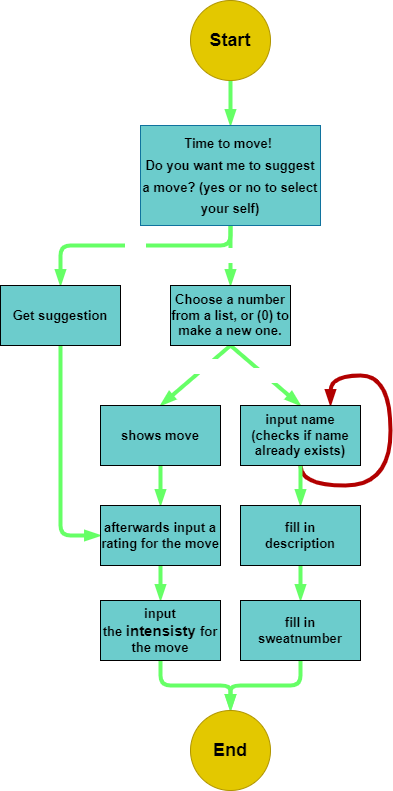

The diagram above was exported from draw.io. Its source (the exported page's mxGraphModel, read from the mxfile embedded in the PNG):
<mxGraphModel dx="1216" dy="802" grid="1" gridSize="10" guides="1" tooltips="1" connect="1" arrows="1" fold="1" page="1" pageScale="1" pageWidth="850" pageHeight="1100" math="0" shadow="0">
  <root>
    <mxCell id="0" />
    <mxCell id="1" parent="0" />
    <mxCell id="8" style="edgeStyle=none;html=1;exitX=0.5;exitY=1;exitDx=0;exitDy=0;entryX=0.5;entryY=0;entryDx=0;entryDy=0;fontSize=18;strokeColor=#66FF66;strokeWidth=4;endArrow=blockThin;endFill=1;" edge="1" parent="1" source="7" target="9">
      <mxGeometry relative="1" as="geometry">
        <mxPoint x="410" y="240" as="targetPoint" />
      </mxGeometry>
    </mxCell>
    <mxCell id="7" value="&lt;b&gt;&lt;font style=&quot;font-size: 18px;&quot;&gt;Start&lt;/font&gt;&lt;/b&gt;" style="ellipse;whiteSpace=wrap;html=1;aspect=fixed;fillColor=#e3c800;fontColor=#000000;strokeColor=#B09500;" vertex="1" parent="1">
      <mxGeometry x="360" y="100" width="80" height="80" as="geometry" />
    </mxCell>
    <mxCell id="11" value="&lt;font color=&quot;#ffffff&quot;&gt;no&lt;/font&gt;" style="edgeStyle=none;html=1;exitX=0.5;exitY=1;exitDx=0;exitDy=0;entryX=0.5;entryY=0;entryDx=0;entryDy=0;strokeColor=#66FF66;strokeWidth=4;fontSize=13;fontColor=#000000;endArrow=blockThin;endFill=1;" edge="1" parent="1" source="9" target="10">
      <mxGeometry relative="1" as="geometry" />
    </mxCell>
    <mxCell id="14" value="&lt;font color=&quot;#ffffff&quot;&gt;yes&lt;/font&gt;" style="edgeStyle=orthogonalEdgeStyle;html=1;exitX=0.5;exitY=1;exitDx=0;exitDy=0;entryX=0.5;entryY=0;entryDx=0;entryDy=0;strokeColor=#66FF66;strokeWidth=4;fontSize=13;fontColor=#000000;endArrow=blockThin;endFill=1;" edge="1" parent="1" source="9" target="13">
      <mxGeometry relative="1" as="geometry">
        <Array as="points">
          <mxPoint x="400" y="345" />
          <mxPoint x="230" y="345" />
        </Array>
      </mxGeometry>
    </mxCell>
    <mxCell id="9" value="&lt;span style=&quot;font-size: 13px;&quot;&gt;&lt;font color=&quot;#000000&quot;&gt;&lt;b&gt;Time to move!&amp;nbsp;&lt;br&gt;Do you want me to suggest a move? (yes or no to select your self)&lt;/b&gt;&lt;/font&gt;&lt;br&gt;&lt;/span&gt;" style="rounded=0;whiteSpace=wrap;html=1;fontSize=18;fillColor=#6CCCCC;strokeColor=#10739e;" vertex="1" parent="1">
      <mxGeometry x="310" y="225" width="180" height="100" as="geometry" />
    </mxCell>
    <mxCell id="16" style="html=1;exitX=0.5;exitY=1;exitDx=0;exitDy=0;strokeColor=#66FF66;strokeWidth=4;fontSize=13;fontColor=#FFFFFF;endArrow=blockThin;endFill=1;entryX=0.5;entryY=0;entryDx=0;entryDy=0;" edge="1" parent="1" source="10" target="23">
      <mxGeometry relative="1" as="geometry">
        <mxPoint x="340" y="505" as="targetPoint" />
      </mxGeometry>
    </mxCell>
    <mxCell id="17" value="Number" style="edgeLabel;html=1;align=center;verticalAlign=middle;resizable=0;points=[];fontSize=13;fontColor=#FFFFFF;" vertex="1" connectable="0" parent="16">
      <mxGeometry x="-0.3714" y="2" relative="1" as="geometry">
        <mxPoint as="offset" />
      </mxGeometry>
    </mxCell>
    <mxCell id="19" value="( 0 )" style="edgeStyle=none;html=1;exitX=0.5;exitY=1;exitDx=0;exitDy=0;entryX=0.5;entryY=0;entryDx=0;entryDy=0;strokeColor=#66FF66;strokeWidth=4;fontSize=13;fontColor=#FFFFFF;endArrow=blockThin;endFill=1;" edge="1" parent="1" source="10" target="18">
      <mxGeometry relative="1" as="geometry" />
    </mxCell>
    <mxCell id="10" value="Choose a number from a list, or (0) to make a new one." style="rounded=0;whiteSpace=wrap;html=1;labelBackgroundColor=none;fontSize=13;fontColor=#000000;fillColor=#6CCCCC;fontStyle=1" vertex="1" parent="1">
      <mxGeometry x="340" y="385" width="120" height="60" as="geometry" />
    </mxCell>
    <mxCell id="29" style="edgeStyle=orthogonalEdgeStyle;html=1;exitX=0.5;exitY=1;exitDx=0;exitDy=0;strokeColor=#66FF66;strokeWidth=4;fontSize=13;fontColor=#FFFFFF;endArrow=blockThin;endFill=1;entryX=0;entryY=0.5;entryDx=0;entryDy=0;" edge="1" parent="1" source="13" target="30">
      <mxGeometry relative="1" as="geometry">
        <Array as="points">
          <mxPoint x="230" y="635" />
        </Array>
      </mxGeometry>
    </mxCell>
    <mxCell id="13" value="Get suggestion" style="rounded=0;whiteSpace=wrap;html=1;labelBackgroundColor=none;fontSize=13;fontColor=#000000;fillColor=#6CCCCC;fontStyle=1" vertex="1" parent="1">
      <mxGeometry x="170" y="385" width="120" height="60" as="geometry" />
    </mxCell>
    <mxCell id="20" style="edgeStyle=orthogonalEdgeStyle;html=1;exitX=0.5;exitY=1;exitDx=0;exitDy=0;strokeColor=#B20000;strokeWidth=4;fontSize=13;fontColor=#FFFFFF;endArrow=blockThin;endFill=1;curved=1;entryX=0.75;entryY=0;entryDx=0;entryDy=0;fillColor=#e51400;" edge="1" parent="1" source="18" target="18">
      <mxGeometry relative="1" as="geometry">
        <mxPoint x="490" y="475" as="targetPoint" />
        <Array as="points">
          <mxPoint x="470" y="585" />
          <mxPoint x="560" y="585" />
          <mxPoint x="560" y="475" />
          <mxPoint x="500" y="475" />
        </Array>
      </mxGeometry>
    </mxCell>
    <mxCell id="22" style="edgeStyle=orthogonalEdgeStyle;curved=1;html=1;exitX=0.5;exitY=1;exitDx=0;exitDy=0;strokeColor=#66FF66;strokeWidth=4;fontSize=13;fontColor=#FFFFFF;endArrow=blockThin;endFill=1;" edge="1" parent="1" source="18" target="25">
      <mxGeometry relative="1" as="geometry">
        <mxPoint x="450" y="635" as="targetPoint" />
      </mxGeometry>
    </mxCell>
    <mxCell id="18" value="input name&lt;br&gt;(checks if name already exists)" style="rounded=0;whiteSpace=wrap;html=1;labelBackgroundColor=none;fontSize=13;fontColor=#000000;fillColor=#6CCCCC;fontStyle=1" vertex="1" parent="1">
      <mxGeometry x="410" y="505" width="120" height="60" as="geometry" />
    </mxCell>
    <mxCell id="31" style="edgeStyle=orthogonalEdgeStyle;html=1;exitX=0.5;exitY=1;exitDx=0;exitDy=0;strokeColor=#66FF66;strokeWidth=4;fontSize=13;fontColor=#FFFFFF;endArrow=blockThin;endFill=1;" edge="1" parent="1" source="23" target="30">
      <mxGeometry relative="1" as="geometry" />
    </mxCell>
    <mxCell id="23" value="shows move" style="rounded=0;whiteSpace=wrap;html=1;labelBackgroundColor=none;fontSize=13;fontColor=#000000;fillColor=#6CCCCC;fontStyle=1" vertex="1" parent="1">
      <mxGeometry x="270" y="505" width="120" height="60" as="geometry" />
    </mxCell>
    <mxCell id="27" style="edgeStyle=orthogonalEdgeStyle;curved=1;html=1;exitX=0.5;exitY=1;exitDx=0;exitDy=0;strokeColor=#66FF66;strokeWidth=4;fontSize=13;fontColor=#FFFFFF;endArrow=blockThin;endFill=1;" edge="1" parent="1" source="25" target="26">
      <mxGeometry relative="1" as="geometry" />
    </mxCell>
    <mxCell id="25" value="fill in &lt;br&gt;description" style="rounded=0;whiteSpace=wrap;html=1;labelBackgroundColor=none;fontSize=13;fontColor=#000000;fillColor=#6CCCCC;fontStyle=1" vertex="1" parent="1">
      <mxGeometry x="410" y="605" width="120" height="60" as="geometry" />
    </mxCell>
    <mxCell id="36" style="edgeStyle=orthogonalEdgeStyle;html=1;exitX=0.5;exitY=1;exitDx=0;exitDy=0;entryX=0.5;entryY=0;entryDx=0;entryDy=0;strokeColor=#66FF66;strokeWidth=4;fontSize=15;fontColor=#FFFFFF;endArrow=blockThin;endFill=1;" edge="1" parent="1" source="26" target="34">
      <mxGeometry relative="1" as="geometry" />
    </mxCell>
    <mxCell id="26" value="fill in &lt;br&gt;sweatnumber" style="rounded=0;whiteSpace=wrap;html=1;labelBackgroundColor=none;fontSize=13;fontColor=#000000;fillColor=#6CCCCC;fontStyle=1" vertex="1" parent="1">
      <mxGeometry x="410" y="700" width="120" height="60" as="geometry" />
    </mxCell>
    <mxCell id="33" style="edgeStyle=orthogonalEdgeStyle;html=1;exitX=0.5;exitY=1;exitDx=0;exitDy=0;entryX=0.5;entryY=0;entryDx=0;entryDy=0;strokeColor=#66FF66;strokeWidth=4;fontSize=13;fontColor=#FFFFFF;endArrow=blockThin;endFill=1;" edge="1" parent="1" source="30" target="32">
      <mxGeometry relative="1" as="geometry" />
    </mxCell>
    <mxCell id="30" value="afterwards input a rating for the move" style="rounded=0;whiteSpace=wrap;html=1;labelBackgroundColor=none;fontSize=13;fontColor=#000000;fillColor=#6CCCCC;fontStyle=1" vertex="1" parent="1">
      <mxGeometry x="270" y="605" width="120" height="60" as="geometry" />
    </mxCell>
    <mxCell id="37" style="edgeStyle=orthogonalEdgeStyle;html=1;exitX=0.5;exitY=1;exitDx=0;exitDy=0;entryX=0.5;entryY=0;entryDx=0;entryDy=0;strokeColor=#66FF66;strokeWidth=4;fontSize=15;fontColor=#FFFFFF;endArrow=blockThin;endFill=1;" edge="1" parent="1" source="32" target="34">
      <mxGeometry relative="1" as="geometry" />
    </mxCell>
    <mxCell id="32" value="input the&amp;nbsp;&lt;span style=&quot;font-size: 15px;&quot;&gt;intensisty&amp;nbsp;&lt;/span&gt;for the move" style="rounded=0;whiteSpace=wrap;html=1;labelBackgroundColor=none;fontSize=13;fontColor=#000000;fillColor=#6CCCCC;fontStyle=1" vertex="1" parent="1">
      <mxGeometry x="270" y="700" width="120" height="60" as="geometry" />
    </mxCell>
    <mxCell id="34" value="&lt;b&gt;&lt;font style=&quot;font-size: 18px;&quot;&gt;End&lt;/font&gt;&lt;/b&gt;" style="ellipse;whiteSpace=wrap;html=1;aspect=fixed;fillColor=#e3c800;fontColor=#000000;strokeColor=#B09500;" vertex="1" parent="1">
      <mxGeometry x="360" y="810" width="80" height="80" as="geometry" />
    </mxCell>
  </root>
</mxGraphModel>